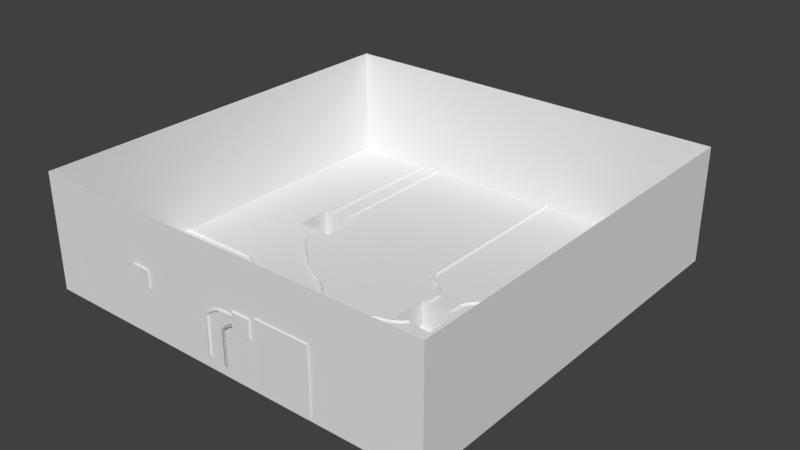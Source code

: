 # Source: Level1.blend  (saved by Blender 2.79.0; exported with 4.5.12 LTS)
import bpy
from mathutils import Matrix  # noqa: F401  (used for matrix-valued properties, if any)

bpy.ops.wm.read_factory_settings(use_empty=True)
scene = bpy.context.scene
scene.name = 'Scene'

# ---- collections
col_collection_1 = bpy.data.collections.new('Collection 1'); scene.collection.children.link(col_collection_1)

# ---- materials (node trees are filled in below, after node groups)
mat_material_002 = bpy.data.materials.new('Material.002')
mat_material_002.alpha_threshold = 0.0
mat_material_002.use_transparent_shadow = False
mat_material_002.roughness = 0.5
mat_material_003 = bpy.data.materials.new('Material.003')
mat_material_003.alpha_threshold = 0.0
mat_material_003.use_transparent_shadow = False
mat_material_003.roughness = 0.5
mat_material = bpy.data.materials.new('Material')
mat_material.alpha_threshold = 0.0
mat_material.use_transparent_shadow = False
mat_material.roughness = 0.5
mat_material_001 = bpy.data.materials.new('Material.001')
mat_material_001.alpha_threshold = 0.0
mat_material_001.use_transparent_shadow = False
mat_material_001.roughness = 0.5
mat_material_005 = bpy.data.materials.new('Material.005')
mat_material_005.alpha_threshold = 0.0
mat_material_005.use_transparent_shadow = False
mat_material_005.roughness = 0.5
mat_material_004 = bpy.data.materials.new('Material.004')
mat_material_004.alpha_threshold = 0.0
mat_material_004.use_transparent_shadow = False
mat_material_004.roughness = 0.5
mat_material_007 = bpy.data.materials.new('Material.007')
mat_material_007.alpha_threshold = 0.0
mat_material_007.use_transparent_shadow = False
mat_material_007.roughness = 0.5
mat_material_006 = bpy.data.materials.new('Material.006')
mat_material_006.alpha_threshold = 0.0
mat_material_006.use_transparent_shadow = False
mat_material_006.roughness = 0.5

# ---- material node trees

# ---- world
world_world = bpy.data.worlds.new('World'); scene.world = world_world
world_world.color = (0.05088, 0.05088, 0.05088)
world_world.use_sun_shadow = False
world_world.sun_shadow_jitter_overblur = 0.0
world_world.cycles.sampling_method = 'MANUAL'

# ---- meshes
me_cube_006 = bpy.data.meshes.new('Cube.006')
me_cube_006.from_pydata([(-1.345, 0.1641, -3.135), (1.343, 0.1641, -3.135), (-1.345, 0.1641, -0.003751), (1.343, 0.1641, -0.003751), (1.343, 4.292e-05, -3.135), (-1.345, 4.292e-05, -3.135), (-1.345, 4.292e-05, -0.003751), (1.343, 4.292e-05, -0.003751)], [], [(0, 2, 3, 1), (5, 4, 7, 6), (1, 3, 7, 4), (0, 1, 4, 5), (3, 2, 6, 7), (2, 0, 5, 6)])
me_cube_006.use_remesh_preserve_volume = False
me_cube_006.use_remesh_preserve_attributes = False
me_cube_006.use_mirror_vertex_groups = False
me_cube_006.update()
me_icosphere_001 = bpy.data.meshes.new('Icosphere.001')
me_icosphere_001.from_pydata([(-0.1151, -0.05191, -0.2493), (-0.1151, 0.05034, -0.2493), (-0.01365, -0.05191, -0.169), (-0.01365, 0.05034, -0.169), (-0.0132, -0.05191, -0.03959), (-0.0132, 0.05034, -0.03959), (-0.1141, -0.05191, 0.04141), (-0.1141, 0.05034, 0.04141), (-0.2403, -0.05191, 0.01306), (-0.2403, 0.05034, 0.01306), (-0.1712, -0.05191, -0.2009), (-0.08646, -0.05191, -0.1826), (-0.2411, 0.05034, -0.22), (-0.2411, -0.05191, -0.22), (-0.2968, 0.05034, -0.1033), (-0.2968, -0.05191, -0.1033), (-0.08453, -0.05191, -0.02654), (-0.1687, -0.05191, -0.006215), (-0.04791, -0.05191, -0.105), (-0.2371, -0.05191, -0.05938), (-0.2382, -0.05191, -0.146), (-0.08646, -0.117, -0.1826), (-0.04791, -0.117, -0.105), (-0.08453, -0.117, -0.02654), (-0.1687, -0.117, -0.006215), (-0.2371, -0.117, -0.05938), (-0.2382, -0.117, -0.146), (-0.1712, -0.117, -0.2009), (-0.1041, -0.16, -0.16), (-0.07662, -0.16, -0.1047), (-0.1027, -0.16, -0.04876), (-0.1627, -0.16, -0.03429), (-0.2114, -0.16, -0.07216), (-0.2122, -0.16, -0.1339), (-0.1644, -0.16, -0.1729), (-0.1205, -0.1689, -0.1388), (-0.1034, -0.1689, -0.1044), (-0.1197, -0.1689, -0.06952), (-0.1571, -0.1689, -0.06051), (-0.1874, -0.1689, -0.0841), (-0.1879, -0.1689, -0.1225), (-0.1581, -0.1689, -0.1469)], [], [(10, 11, 21, 27), (12, 13, 15, 14), (8, 15, 20, 19), (0, 2, 18, 11), (16, 17, 24, 23), (4, 6, 17, 16), (1, 0, 13, 12), (3, 2, 0, 1), (17, 19, 25, 24), (6, 8, 19, 17), (21, 22, 29, 28), (15, 13, 10, 20), (5, 4, 2, 3), (20, 10, 27, 26), (7, 6, 4, 5), (13, 0, 11, 10), (11, 18, 22, 21), (9, 8, 6, 7), (2, 4, 16, 18), (19, 20, 26, 25), (14, 15, 8, 9), (14, 9, 7, 5, 3, 1, 12), (18, 16, 23, 22), (34, 28, 35, 41), (25, 26, 33, 32), (24, 25, 32, 31), (23, 24, 31, 30), (27, 21, 28, 34), (26, 27, 34, 33), (22, 23, 30, 29), (39, 40, 41, 35, 36, 37, 38), (33, 34, 41, 40), (29, 30, 37, 36), (28, 29, 36, 35), (32, 33, 40, 39), (31, 32, 39, 38), (30, 31, 38, 37)])
me_icosphere_001.polygons.foreach_set('material_index', [0, 1, 1, 1, 0, 1, 1, 1, 0, 1, 0, 1, 1, 0, 1, 1, 0, 1, 1, 0, 1, 1, 0, 0, 0, 0, 0, 0, 0, 0, 0, 0, 0, 0, 0, 0, 0])
me_icosphere_001.materials.append(mat_material_002)
me_icosphere_001.materials.append(mat_material_003)
me_icosphere_001.use_remesh_preserve_volume = False
me_icosphere_001.use_remesh_preserve_attributes = False
me_icosphere_001.use_mirror_vertex_groups = False
me_icosphere_001.update()
me_icosphere = bpy.data.meshes.new('Icosphere')
me_icosphere.from_pydata([(-0.2124, -0.05191, -0.2381), (-0.2124, 0.05034, -0.2381), (-0.08305, -0.05191, -0.2381), (-0.08305, 0.05034, -0.2381), (-0.002399, -0.05191, -0.137), (-0.002399, 0.05034, -0.137), (-0.03118, -0.05191, -0.01087), (-0.03118, 0.05034, -0.01087), (-0.1477, -0.05191, 0.04526), (-0.1477, 0.05034, 0.04526), (-0.2263, -0.05191, -0.1654), (-0.1486, -0.05191, -0.2036), (-0.2931, 0.05034, -0.137), (-0.2931, -0.05191, -0.137), (-0.2643, 0.05034, -0.01087), (-0.2643, -0.05191, -0.01087), (-0.05021, -0.05191, -0.08247), (-0.1036, -0.05191, -0.01426), (-0.07024, -0.05191, -0.1667), (-0.1902, -0.05191, -0.01348), (-0.2449, -0.05191, -0.08072), (-0.1486, -0.117, -0.2036), (-0.07024, -0.117, -0.1667), (-0.05021, -0.117, -0.08247), (-0.1036, -0.117, -0.01426), (-0.1902, -0.117, -0.01348), (-0.2449, -0.117, -0.08072), (-0.2263, -0.117, -0.1654), (-0.1484, -0.16, -0.1749), (-0.09253, -0.16, -0.1486), (-0.07826, -0.16, -0.08861), (-0.1163, -0.16, -0.04002), (-0.178, -0.16, -0.03946), (-0.2169, -0.16, -0.08737), (-0.2037, -0.16, -0.1476), (-0.1481, -0.1689, -0.1481), (-0.1134, -0.1689, -0.1317), (-0.1045, -0.1689, -0.09434), (-0.1282, -0.1689, -0.06408), (-0.1666, -0.1689, -0.06373), (-0.1908, -0.1689, -0.09357), (-0.1826, -0.1689, -0.1311)], [], [(10, 11, 21, 27), (12, 13, 15, 14), (8, 15, 20, 19), (0, 2, 18, 11), (16, 17, 24, 23), (4, 6, 17, 16), (1, 0, 13, 12), (3, 2, 0, 1), (17, 19, 25, 24), (6, 8, 19, 17), (21, 22, 29, 28), (15, 13, 10, 20), (5, 4, 2, 3), (20, 10, 27, 26), (7, 6, 4, 5), (13, 0, 11, 10), (11, 18, 22, 21), (9, 8, 6, 7), (2, 4, 16, 18), (19, 20, 26, 25), (14, 15, 8, 9), (14, 9, 7, 5, 3, 1, 12), (18, 16, 23, 22), (34, 28, 35, 41), (25, 26, 33, 32), (24, 25, 32, 31), (23, 24, 31, 30), (27, 21, 28, 34), (26, 27, 34, 33), (22, 23, 30, 29), (39, 40, 41, 35, 36, 37, 38), (33, 34, 41, 40), (29, 30, 37, 36), (28, 29, 36, 35), (32, 33, 40, 39), (31, 32, 39, 38), (30, 31, 38, 37)])
me_icosphere.polygons.foreach_set('material_index', [0, 1, 1, 1, 0, 1, 1, 1, 0, 1, 0, 1, 1, 0, 1, 1, 0, 1, 1, 0, 1, 1, 0, 0, 0, 0, 0, 0, 0, 0, 0, 0, 0, 0, 0, 0, 0])
me_icosphere.materials.append(mat_material)
me_icosphere.materials.append(mat_material_001)
me_icosphere.use_remesh_preserve_volume = False
me_icosphere.use_remesh_preserve_attributes = False
me_icosphere.use_mirror_vertex_groups = False
me_icosphere.update()
me_cube_005 = bpy.data.meshes.new('Cube.005')
me_cube_005.from_pydata([(-0.1259, -0.4367, -0.5526), (-0.1259, -0.4367, 0.3208), (-0.1259, 0.4367, -0.5526), (-0.1259, 0.4367, 0.3208), (0.7475, -0.4367, -0.5526), (0.7475, -0.4367, 0.3208), (0.7475, 0.4367, -0.5526), (0.7475, 0.4367, 0.3208)], [], [(0, 1, 3, 2), (2, 3, 7, 6), (6, 7, 5, 4), (4, 5, 1, 0), (2, 6, 4, 0), (7, 3, 1, 5)])
me_cube_005.use_remesh_preserve_volume = False
me_cube_005.use_remesh_preserve_attributes = False
me_cube_005.use_mirror_vertex_groups = False
me_cube_005.update()
me_cylinder_009 = bpy.data.meshes.new('Cylinder.009')
me_cylinder_009.from_pydata([(-0.1, -0.03258, -9.579e-09), (-0.1, 3.024, -2.15e-08), (-0.06235, -0.03258, -0.07818), (-0.06235, 3.024, -0.07818), (0.02225, -0.03258, -0.09749), (0.02225, 3.024, -0.09749), (0.0901, -0.03258, -0.04339), (0.0901, 3.024, -0.04339), (0.0901, -0.03258, 0.04339), (0.0901, 3.024, 0.04339), (0.02225, -0.03258, 0.09749), (0.02225, 3.024, 0.09749), (-0.06235, -0.03258, 0.07818), (-0.06235, 3.024, 0.07818), (-0.06235, 3.334, -0.03913), (-0.1, 3.29, 0.02529), (0.02225, 3.345, -0.05504), (0.0901, 3.314, -0.01046), (0.0901, 3.265, 0.06103), (0.02225, 3.234, 0.1056), (-0.06235, 3.245, 0.0897), (-0.06235, 3.533, 0.209), (-0.1, 3.466, 0.2482), (0.02225, 3.55, 0.1993), (0.0901, 3.503, 0.2264), (0.0901, 3.428, 0.27), (0.02225, 3.381, 0.2972), (-0.06235, 3.398, 0.2875), (-0.06235, 3.624, 0.4651), (-0.1, 3.546, 0.4651), (0.02225, 3.644, 0.4651), (0.0901, 3.589, 0.4651), (0.0901, 3.503, 0.4651), (0.02225, 3.449, 0.4651), (-0.06235, 3.468, 0.4651), (-0.06235, 3.624, 2.11), (-0.1, 3.546, 2.11), (0.02225, 3.644, 2.11), (0.0901, 3.589, 2.11), (0.0901, 3.503, 2.11), (0.02225, 3.449, 2.11), (-0.06235, 3.468, 2.11), (-0.05736, 3.624, 2.356), (-0.092, 3.546, 2.37), (0.02047, 3.644, 2.322), (0.08289, 3.589, 2.296), (0.08289, 3.503, 2.296), (0.02047, 3.449, 2.322), (-0.05736, 3.468, 2.356), (0.08136, 3.624, 2.535), (0.06004, 3.546, 2.566), (0.1293, 3.644, 2.465), (0.1677, 3.589, 2.409), (0.1677, 3.503, 2.409), (0.1293, 3.449, 2.465), (0.08136, 3.468, 2.535), (0.3392, 3.624, 2.71), (0.3255, 3.546, 2.745), (0.3701, 3.644, 2.631), (0.3949, 3.589, 2.568), (0.3949, 3.503, 2.568), (0.3701, 3.449, 2.631), (0.3392, 3.468, 2.71), (0.6866, 3.624, 2.841), (0.6866, 3.546, 2.879), (0.6866, 3.644, 2.758), (0.6866, 3.589, 2.69), (0.6866, 3.503, 2.69), (0.6866, 3.449, 2.758), (0.6866, 3.468, 2.841), (1.63, 3.624, 2.841), (1.63, 3.546, 2.879), (1.63, 3.644, 2.758), (1.63, 3.589, 2.69), (1.63, 3.503, 2.69), (1.63, 3.449, 2.758), (1.63, 3.468, 2.841)], [], [(0, 1, 3, 2), (2, 3, 5, 4), (4, 5, 7, 6), (6, 7, 9, 8), (8, 9, 11, 10), (9, 7, 17, 18), (10, 11, 13, 12), (12, 13, 1, 0), (0, 2, 4, 6, 8, 10, 12), (18, 17, 24, 25), (1, 13, 20, 15), (5, 3, 14, 16), (11, 9, 18, 19), (3, 1, 15, 14), (7, 5, 16, 17), (13, 11, 19, 20), (21, 22, 29, 28), (16, 14, 21, 23), (15, 20, 27, 22), (19, 18, 25, 26), (17, 16, 23, 24), (14, 15, 22, 21), (20, 19, 26, 27), (29, 34, 41, 36), (27, 26, 33, 34), (25, 24, 31, 32), (23, 21, 28, 30), (22, 27, 34, 29), (26, 25, 32, 33), (24, 23, 30, 31), (41, 40, 47, 48), (33, 32, 39, 40), (31, 30, 37, 38), (28, 29, 36, 35), (34, 33, 40, 41), (32, 31, 38, 39), (30, 28, 35, 37), (45, 44, 51, 52), (39, 38, 45, 46), (37, 35, 42, 44), (36, 41, 48, 43), (40, 39, 46, 47), (38, 37, 44, 45), (35, 36, 43, 42), (50, 55, 62, 57), (42, 43, 50, 49), (48, 47, 54, 55), (46, 45, 52, 53), (44, 42, 49, 51), (43, 48, 55, 50), (47, 46, 53, 54), (62, 61, 68, 69), (54, 53, 60, 61), (52, 51, 58, 59), (49, 50, 57, 56), (55, 54, 61, 62), (53, 52, 59, 60), (51, 49, 56, 58), (68, 67, 74, 75), (60, 59, 66, 67), (58, 56, 63, 65), (57, 62, 69, 64), (61, 60, 67, 68), (59, 58, 65, 66), (56, 57, 64, 63), (70, 71, 76, 75, 74, 73, 72), (66, 65, 72, 73), (63, 64, 71, 70), (69, 68, 75, 76), (67, 66, 73, 74), (65, 63, 70, 72), (64, 69, 76, 71)])
me_cylinder_009.use_remesh_preserve_volume = False
me_cylinder_009.use_remesh_preserve_attributes = False
me_cylinder_009.use_mirror_vertex_groups = False
me_cylinder_009.update()
me_cube_004 = bpy.data.meshes.new('Cube.004')
me_cube_004.from_pydata([(-10.0, -10.0, -0.1391), (-10.0, -10.0, 5.523), (-10.0, 10.0, -0.1391), (-10.0, 10.0, 5.523), (10.0, -10.0, -0.1391), (10.0, -10.0, 5.523), (10.0, 10.0, -0.1391), (10.0, 10.0, 5.523), (-0.6449, 10.0, -0.1391), (-3.333, 10.0, -0.1391), (-4.833, 10.0, 5.523), (-2.145, 10.0, 5.523), (-3.333, -10.0, -0.1391), (-0.6449, -10.0, -0.1391), (-0.6449, -10.0, 5.523), (-3.333, -10.0, 5.523), (-10.0, -10.0, 0.06139), (-10.0, 10.0, 0.06139), (10.0, 10.0, 0.06139), (10.0, -10.0, 0.06139), (-0.6449, -10.0, 0.06139), (-3.333, -10.0, 0.06139), (-4.833, 10.0, 0.06139), (-2.145, 10.0, 0.06139), (-10.0, -10.0, 3.193), (-0.6449, -10.0, 3.193), (-3.333, -10.0, 3.193), (-4.833, 10.0, 3.193), (-2.145, 10.0, 3.193), (-10.0, 10.0, 3.193), (10.0, 10.0, 3.193), (10.0, -10.0, 3.193)], [], [(24, 29, 3, 1), (28, 30, 7, 11), (30, 31, 5, 7), (26, 24, 1, 15), (31, 25, 14, 5), (25, 26, 15, 14), (29, 27, 10, 3), (27, 28, 11, 10), (9, 8, 23, 22), (2, 9, 22, 17), (13, 12, 21, 20), (4, 13, 20, 19), (12, 0, 16, 21), (6, 4, 19, 18), (8, 6, 18, 23), (0, 2, 17, 16), (17, 22, 27, 29), (20, 21, 26, 25), (19, 20, 25, 31), (21, 16, 24, 26), (18, 19, 31, 30), (23, 18, 30, 28), (16, 17, 29, 24)])
me_cube_004.use_remesh_preserve_volume = False
me_cube_004.use_remesh_preserve_attributes = False
me_cube_004.use_mirror_vertex_groups = False
me_cube_004.update()
me_cylinder_008 = bpy.data.meshes.new('Cylinder.008')
me_cylinder_008.from_pydata([(-0.1, -0.0301, -9.579e-09), (-0.1, 3.024, -2.15e-08), (-0.06235, -0.0301, -0.07818), (-0.06235, 3.024, -0.07818), (0.02225, -0.0301, -0.09749), (0.02225, 3.024, -0.09749), (0.0901, -0.0301, -0.04339), (0.0901, 3.024, -0.04339), (0.0901, -0.0301, 0.04339), (0.0901, 3.024, 0.04339), (0.02225, -0.0301, 0.09749), (0.02225, 3.024, 0.09749), (-0.06235, -0.0301, 0.07818), (-0.06235, 3.024, 0.07818), (-0.06235, 3.334, -0.03913), (-0.1, 3.29, 0.02529), (0.02225, 3.345, -0.05504), (0.0901, 3.314, -0.01046), (0.0901, 3.265, 0.06103), (0.02225, 3.234, 0.1056), (-0.06235, 3.245, 0.0897), (-0.06235, 3.533, 0.209), (-0.1, 3.466, 0.2482), (0.02225, 3.55, 0.1993), (0.0901, 3.503, 0.2264), (0.0901, 3.428, 0.27), (0.02225, 3.381, 0.2972), (-0.06235, 3.398, 0.2875), (-0.06235, 3.624, 0.4651), (-0.1, 3.546, 0.4651), (0.02225, 3.644, 0.4651), (0.0901, 3.589, 0.4651), (0.0901, 3.503, 0.4651), (0.02225, 3.449, 0.4651), (-0.06235, 3.468, 0.4651), (-0.06235, 3.624, 1.767), (-0.1, 3.546, 1.767), (0.02225, 3.644, 1.767), (0.0901, 3.589, 1.767), (0.0901, 3.503, 1.767), (0.02225, 3.449, 1.767), (-0.06235, 3.468, 1.767), (-0.05736, 3.624, 2.013), (-0.092, 3.546, 2.028), (0.02047, 3.644, 1.98), (0.08289, 3.589, 1.953), (0.08289, 3.503, 1.953), (0.02047, 3.449, 1.98), (-0.05736, 3.468, 2.013), (0.08136, 3.624, 2.193), (0.06004, 3.546, 2.224), (0.1293, 3.644, 2.123), (0.1677, 3.589, 2.067), (0.1677, 3.503, 2.067), (0.1293, 3.449, 2.123), (0.08136, 3.468, 2.193), (0.3392, 3.624, 2.368), (0.3255, 3.546, 2.403), (0.3701, 3.644, 2.289), (0.3949, 3.589, 2.226), (0.3949, 3.503, 2.226), (0.3701, 3.449, 2.289), (0.3392, 3.468, 2.368), (0.6866, 3.624, 2.499), (0.6866, 3.546, 2.536), (0.6866, 3.644, 2.415), (0.6866, 3.589, 2.348), (0.6866, 3.503, 2.348), (0.6866, 3.449, 2.415), (0.6866, 3.468, 2.499)], [], [(0, 1, 3, 2), (2, 3, 5, 4), (4, 5, 7, 6), (6, 7, 9, 8), (8, 9, 11, 10), (9, 7, 17, 18), (10, 11, 13, 12), (12, 13, 1, 0), (0, 2, 4, 6, 8, 10, 12), (18, 17, 24, 25), (1, 13, 20, 15), (5, 3, 14, 16), (11, 9, 18, 19), (3, 1, 15, 14), (7, 5, 16, 17), (13, 11, 19, 20), (21, 22, 29, 28), (16, 14, 21, 23), (15, 20, 27, 22), (19, 18, 25, 26), (17, 16, 23, 24), (14, 15, 22, 21), (20, 19, 26, 27), (29, 34, 41, 36), (27, 26, 33, 34), (25, 24, 31, 32), (23, 21, 28, 30), (22, 27, 34, 29), (26, 25, 32, 33), (24, 23, 30, 31), (41, 40, 47, 48), (33, 32, 39, 40), (31, 30, 37, 38), (28, 29, 36, 35), (34, 33, 40, 41), (32, 31, 38, 39), (30, 28, 35, 37), (45, 44, 51, 52), (39, 38, 45, 46), (37, 35, 42, 44), (36, 41, 48, 43), (40, 39, 46, 47), (38, 37, 44, 45), (35, 36, 43, 42), (50, 55, 62, 57), (42, 43, 50, 49), (48, 47, 54, 55), (46, 45, 52, 53), (44, 42, 49, 51), (43, 48, 55, 50), (47, 46, 53, 54), (62, 61, 68, 69), (54, 53, 60, 61), (52, 51, 58, 59), (49, 50, 57, 56), (55, 54, 61, 62), (53, 52, 59, 60), (51, 49, 56, 58), (63, 64, 69, 68, 67, 66, 65), (60, 59, 66, 67), (58, 56, 63, 65), (57, 62, 69, 64), (61, 60, 67, 68), (59, 58, 65, 66), (56, 57, 64, 63)])
me_cylinder_008.use_remesh_preserve_volume = False
me_cylinder_008.use_remesh_preserve_attributes = False
me_cylinder_008.use_mirror_vertex_groups = False
me_cylinder_008.update()
me_cylinder_006 = bpy.data.meshes.new('Cylinder.006')
me_cylinder_006.from_pydata([(-0.1, -3.656, -9.579e-09), (-0.1, 3.656, -2.15e-08), (-0.06235, -3.656, -0.07818), (-0.06235, 3.656, -0.07818), (0.02225, -3.656, -0.09749), (0.02225, 3.656, -0.09749), (0.0901, -3.656, -0.04339), (0.0901, 3.656, -0.04339), (0.0901, -3.656, 0.04339), (0.0901, 3.656, 0.04339), (0.02225, -3.656, 0.09749), (0.02225, 3.656, 0.09749), (-0.06235, -3.656, 0.07818), (-0.06235, 3.656, 0.07818)], [], [(0, 1, 3, 2), (2, 3, 5, 4), (4, 5, 7, 6), (6, 7, 9, 8), (8, 9, 11, 10), (3, 1, 13, 11, 9, 7, 5), (10, 11, 13, 12), (12, 13, 1, 0), (0, 2, 4, 6, 8, 10, 12)])
me_cylinder_006.use_remesh_preserve_volume = False
me_cylinder_006.use_remesh_preserve_attributes = False
me_cylinder_006.use_mirror_vertex_groups = False
me_cylinder_006.update()
me_cylinder_005 = bpy.data.meshes.new('Cylinder.005')
me_cylinder_005.from_pydata([(-1.717, -1.194, -1.037e-07), (-1.372, -0.5475, -1.156e-07), (-1.665, -1.193, -0.07818), (-1.326, -0.5588, -0.07818), (-1.549, -1.191, -0.09749), (-1.222, -0.584, -0.09749), (-1.455, -1.19, -0.04339), (-1.137, -0.6042, -0.04339), (-1.455, -1.19, 0.04339), (-1.137, -0.6042, 0.04339), (-1.549, -1.191, 0.09749), (-1.222, -0.584, 0.09749), (-1.665, -1.193, 0.07818), (-1.326, -0.5588, 0.07818), (-0.7207, -0.1445, -0.07818), (-0.7465, -0.1179, -1.096e-07), (-0.6606, -0.2041, -0.09749), (-0.6113, -0.2519, -0.04339), (-0.6113, -0.2519, 0.04339), (-0.6606, -0.2041, 0.09749), (-0.7207, -0.1445, 0.07818), (0.16, 0.247, -0.07818), (0.1711, 0.2871, 1.405e-07), (0.1384, 0.1576, -0.09749), (0.1237, 0.08672, -0.04339), (0.1237, 0.08672, 0.04339), (0.1384, 0.1576, 0.09749), (0.16, 0.247, 0.07818), (0.7464, 0.3983, -0.07818), (0.7242, 0.4253, 1.73e-08), (0.7983, 0.3378, -0.09749), (0.8412, 0.2895, -0.04339), (0.8412, 0.2895, 0.04339), (0.7983, 0.3378, 0.09749), (0.7464, 0.3983, 0.07818), (1.136, 0.6273, -0.07818), (1.098, 0.6417, 1.597e-08), (1.225, 0.5963, -0.09749), (1.289, 0.5689, -0.04339), (1.289, 0.5689, 0.04339), (1.225, 0.5963, 0.09749), (1.136, 0.6273, 0.07818), (1.297, 0.8189, -0.07818), (1.25, 0.8191, 1.439e-08), (1.402, 0.8185, -0.09749), (1.486, 0.8181, -0.04339), (1.486, 0.8181, 0.04339), (1.402, 0.8185, 0.09749), (1.297, 0.8189, 0.07818)], [], [(0, 1, 3, 2), (2, 3, 5, 4), (4, 5, 7, 6), (6, 7, 9, 8), (8, 9, 11, 10), (13, 11, 19, 20), (10, 11, 13, 12), (12, 13, 1, 0), (0, 2, 4, 6, 8, 10, 12), (20, 19, 26, 27), (9, 7, 17, 18), (1, 13, 20, 15), (5, 3, 14, 16), (11, 9, 18, 19), (3, 1, 15, 14), (7, 5, 16, 17), (26, 25, 32, 33), (18, 17, 24, 25), (16, 14, 21, 23), (15, 20, 27, 22), (19, 18, 25, 26), (17, 16, 23, 24), (14, 15, 22, 21), (30, 28, 35, 37), (24, 23, 30, 31), (21, 22, 29, 28), (27, 26, 33, 34), (25, 24, 31, 32), (23, 21, 28, 30), (22, 27, 34, 29), (41, 40, 47, 48), (29, 34, 41, 36), (33, 32, 39, 40), (31, 30, 37, 38), (28, 29, 36, 35), (34, 33, 40, 41), (32, 31, 38, 39), (42, 43, 48, 47, 46, 45, 44), (39, 38, 45, 46), (37, 35, 42, 44), (36, 41, 48, 43), (40, 39, 46, 47), (38, 37, 44, 45), (35, 36, 43, 42)])
me_cylinder_005.use_remesh_preserve_volume = False
me_cylinder_005.use_remesh_preserve_attributes = False
me_cylinder_005.use_mirror_vertex_groups = False
me_cylinder_005.update()
me_cylinder_003 = bpy.data.meshes.new('Cylinder.003')
me_cylinder_003.from_pydata([(2.379, -2.527, -4.558e-07), (2.304, -1.856, -4.435e-07), (2.34, -2.526, 0.07818), (2.262, -1.866, 0.07818), (2.252, -2.525, 0.09749), (2.168, -1.888, 0.09749), (2.18, -2.523, 0.04339), (2.093, -1.906, 0.04339), (2.18, -2.523, -0.04339), (2.093, -1.906, -0.04339), (2.252, -2.525, -0.09749), (2.168, -1.888, -0.09749), (2.34, -2.526, -0.07818), (2.262, -1.866, -0.07818), (1.904, -1.39, 0.07818), (1.933, -1.363, -4.277e-07), (1.839, -1.451, 0.09749), (1.788, -1.5, 0.04339), (1.788, -1.5, -0.04339), (1.839, -1.451, -0.09749), (1.904, -1.39, -0.07818), (1.395, -0.9102, 0.07818), (1.4, -0.8659, -6.43e-07), (1.384, -1.009, 0.09749), (1.373, -1.086, 0.04339), (1.373, -1.086, -0.04339), (1.384, -1.009, -0.09749), (1.395, -0.9102, -0.07818), (1.074, -0.6605, 0.07818), (1.095, -0.6234, -4.935e-07), (1.023, -0.7413, 0.09749), (0.9812, -0.8019, 0.04339), (0.9812, -0.8019, -0.04339), (1.023, -0.7413, -0.09749), (1.074, -0.6605, -0.07818), (0.7685, -0.4536, 0.07818), (0.7839, -0.4214, -4.747e-07), (0.7241, -0.5217, 0.09749), (0.6939, -0.5748, 0.04339), (0.6939, -0.5748, -0.04339), (0.7241, -0.5217, -0.09749), (0.7685, -0.4536, -0.07818), (0.4661, -0.3378, 0.07818), (0.4945, -0.3135, -4.661e-07), (0.4018, -0.3927, 0.09749), (0.3508, -0.4361, 0.04339), (0.3508, -0.4361, -0.04339), (0.4018, -0.3927, -0.09749), (0.4661, -0.3378, -0.07818), (-0.6828, 0.3514, 0.07818), (-0.651, 0.3715, 2.492e-07), (-0.7544, 0.3063, 0.09749), (-0.8117, 0.2702, 0.04339), (-0.8117, 0.2702, -0.04339), (-0.7544, 0.3063, -0.09749), (-0.6828, 0.3514, -0.07818), (-1.359, 0.9437, 0.07818), (-1.327, 0.9626, 8.452e-07), (-1.432, 0.9013, 0.09749), (-1.49, 0.8672, 0.04339), (-1.49, 0.8672, -0.04339), (-1.432, 0.9013, -0.09749), (-1.359, 0.9437, -0.07818), (-2.206, 1.698, 0.07818), (-2.168, 1.7, 8.452e-07), (-2.291, 1.695, 0.09749), (-2.358, 1.693, 0.04339), (-2.358, 1.693, -0.04339), (-2.291, 1.695, -0.09749), (-2.206, 1.698, -0.07818), (-2.604, 2.395, 0.07818), (-2.566, 2.396, 8.452e-07), (-2.688, 2.392, 0.09749), (-2.756, 2.389, 0.04339), (-2.756, 2.389, -0.04339), (-2.688, 2.392, -0.09749), (-2.604, 2.395, -0.07818), (-2.757, 3.108, 0.07818), (-2.719, 3.109, 8.452e-07), (-2.841, 3.105, 0.09749), (-2.909, 3.102, 0.04339), (-2.909, 3.102, -0.04339), (-2.841, 3.105, -0.09749), (-2.757, 3.108, -0.07818)], [], [(0, 1, 3, 2), (2, 3, 5, 4), (4, 5, 7, 6), (6, 7, 9, 8), (8, 9, 11, 10), (13, 11, 19, 20), (10, 11, 13, 12), (12, 13, 1, 0), (0, 2, 4, 6, 8, 10, 12), (20, 19, 26, 27), (9, 7, 17, 18), (1, 13, 20, 15), (5, 3, 14, 16), (11, 9, 18, 19), (3, 1, 15, 14), (7, 5, 16, 17), (26, 25, 32, 33), (18, 17, 24, 25), (16, 14, 21, 23), (15, 20, 27, 22), (19, 18, 25, 26), (17, 16, 23, 24), (14, 15, 22, 21), (30, 28, 35, 37), (24, 23, 30, 31), (21, 22, 29, 28), (27, 26, 33, 34), (25, 24, 31, 32), (23, 21, 28, 30), (22, 27, 34, 29), (41, 40, 47, 48), (29, 34, 41, 36), (33, 32, 39, 40), (31, 30, 37, 38), (28, 29, 36, 35), (34, 33, 40, 41), (32, 31, 38, 39), (43, 48, 55, 50), (39, 38, 45, 46), (37, 35, 42, 44), (36, 41, 48, 43), (40, 39, 46, 47), (38, 37, 44, 45), (35, 36, 43, 42), (53, 52, 59, 60), (47, 46, 53, 54), (45, 44, 51, 52), (42, 43, 50, 49), (48, 47, 54, 55), (46, 45, 52, 53), (44, 42, 49, 51), (56, 57, 64, 63), (51, 49, 56, 58), (50, 55, 62, 57), (54, 53, 60, 61), (52, 51, 58, 59), (49, 50, 57, 56), (55, 54, 61, 62), (64, 69, 76, 71), (62, 61, 68, 69), (60, 59, 66, 67), (58, 56, 63, 65), (57, 62, 69, 64), (61, 60, 67, 68), (59, 58, 65, 66), (76, 75, 82, 83), (68, 67, 74, 75), (66, 65, 72, 73), (63, 64, 71, 70), (69, 68, 75, 76), (67, 66, 73, 74), (65, 63, 70, 72), (77, 78, 83, 82, 81, 80, 79), (74, 73, 80, 81), (72, 70, 77, 79), (71, 76, 83, 78), (75, 74, 81, 82), (73, 72, 79, 80), (70, 71, 78, 77)])
me_cylinder_003.use_remesh_preserve_volume = False
me_cylinder_003.use_remesh_preserve_attributes = False
me_cylinder_003.use_mirror_vertex_groups = False
me_cylinder_003.update()
me_cylinder_002 = bpy.data.meshes.new('Cylinder.002')
me_cylinder_002.from_pydata([(0.6854, -1.13, 4.834e-08), (0.6802, -0.5088, 6.071e-08), (0.6478, -1.13, 0.07818), (0.6445, -0.5207, 0.07818), (0.5632, -1.13, 0.09749), (0.5643, -0.5476, 0.09749), (0.4953, -1.13, 0.04339), (0.5, -0.5691, 0.04339), (0.4953, -1.13, -0.04339), (0.5, -0.5691, -0.04339), (0.5632, -1.13, -0.09749), (0.5643, -0.5476, -0.09749), (0.6478, -1.13, -0.07818), (0.6445, -0.5207, -0.07818), (0.4046, -0.1329, 0.07818), (0.4314, -0.1065, 7.65e-08), (0.3444, -0.1924, 0.09749), (0.2962, -0.2401, 0.04339), (0.2962, -0.2401, -0.04339), (0.3444, -0.1924, -0.09749), (0.4046, -0.1329, -0.07818), (0.02438, 0.2301, 0.07818), (0.03286, 0.2692, -1.388e-07), (0.004356, 0.143, 0.09749), (-0.01263, 0.07389, 0.04339), (-0.01263, 0.07389, -0.04339), (0.004356, 0.143, -0.09749), (0.02438, 0.2301, -0.07818), (-0.2932, 0.3697, 0.07818), (-0.2679, 0.3965, 1.068e-08), (-0.3504, 0.3097, 0.09749), (-0.3966, 0.2619, 0.04339), (-0.3966, 0.2619, -0.04339), (-0.3504, 0.3097, -0.09749), (-0.2932, 0.3697, -0.07818), (-0.5009, 0.5936, 0.07818), (-0.4676, 0.6079, 2.946e-08), (-0.5774, 0.5627, 0.09749), (-0.6357, 0.5357, 0.04339), (-0.6357, 0.5357, -0.04339), (-0.5774, 0.5627, -0.09749), (-0.5009, 0.5936, -0.07818), (-0.5861, 0.7849, 0.07818), (-0.5484, 0.7849, 3.811e-08), (-0.6706, 0.7849, 0.09749), (-0.7384, 0.7849, 0.04339), (-0.7384, 0.7849, -0.04339), (-0.6706, 0.7849, -0.09749), (-0.5861, 0.7849, -0.07818)], [], [(0, 1, 3, 2), (2, 3, 5, 4), (4, 5, 7, 6), (6, 7, 9, 8), (8, 9, 11, 10), (13, 11, 19, 20), (10, 11, 13, 12), (12, 13, 1, 0), (0, 2, 4, 6, 8, 10, 12), (20, 19, 26, 27), (9, 7, 17, 18), (1, 13, 20, 15), (5, 3, 14, 16), (11, 9, 18, 19), (3, 1, 15, 14), (7, 5, 16, 17), (26, 25, 32, 33), (18, 17, 24, 25), (16, 14, 21, 23), (15, 20, 27, 22), (19, 18, 25, 26), (17, 16, 23, 24), (14, 15, 22, 21), (30, 28, 35, 37), (24, 23, 30, 31), (21, 22, 29, 28), (27, 26, 33, 34), (25, 24, 31, 32), (23, 21, 28, 30), (22, 27, 34, 29), (41, 40, 47, 48), (29, 34, 41, 36), (33, 32, 39, 40), (31, 30, 37, 38), (28, 29, 36, 35), (34, 33, 40, 41), (32, 31, 38, 39), (42, 43, 48, 47, 46, 45, 44), (39, 38, 45, 46), (37, 35, 42, 44), (36, 41, 48, 43), (40, 39, 46, 47), (38, 37, 44, 45), (35, 36, 43, 42)])
me_cylinder_002.use_remesh_preserve_volume = False
me_cylinder_002.use_remesh_preserve_attributes = False
me_cylinder_002.use_mirror_vertex_groups = False
me_cylinder_002.update()
me_cylinder_001 = bpy.data.meshes.new('Cylinder.001')
me_cylinder_001.from_pydata([(-0.6854, -1.13, -1.037e-07), (-0.6802, -0.5088, -1.156e-07), (-0.6478, -1.13, -0.07818), (-0.6445, -0.5207, -0.07818), (-0.5632, -1.13, -0.09749), (-0.5643, -0.5476, -0.09749), (-0.4953, -1.13, -0.04339), (-0.5, -0.5691, -0.04339), (-0.4953, -1.13, 0.04339), (-0.5, -0.5691, 0.04339), (-0.5632, -1.13, 0.09749), (-0.5643, -0.5476, 0.09749), (-0.6478, -1.13, 0.07818), (-0.6445, -0.5207, 0.07818), (-0.4046, -0.1329, -0.07818), (-0.4314, -0.1065, -1.096e-07), (-0.3444, -0.1924, -0.09749), (-0.2962, -0.2401, -0.04339), (-0.2962, -0.2401, 0.04339), (-0.3444, -0.1924, 0.09749), (-0.4046, -0.1329, 0.07818), (-0.02438, 0.2301, -0.07818), (-0.03286, 0.2692, 1.405e-07), (-0.004354, 0.143, -0.09749), (0.01263, 0.07389, -0.04339), (0.01263, 0.07389, 0.04339), (-0.004354, 0.143, 0.09749), (-0.02438, 0.2301, 0.07818), (0.2932, 0.3697, -0.07818), (0.2679, 0.3965, 1.73e-08), (0.3504, 0.3097, -0.09749), (0.3966, 0.2619, -0.04339), (0.3966, 0.2619, 0.04339), (0.3504, 0.3097, 0.09749), (0.2932, 0.3697, 0.07818), (0.5009, 0.5936, -0.07818), (0.4676, 0.6079, 1.597e-08), (0.5774, 0.5627, -0.09749), (0.6357, 0.5357, -0.04339), (0.6357, 0.5357, 0.04339), (0.5774, 0.5627, 0.09749), (0.5009, 0.5936, 0.07818), (0.5861, 0.7849, -0.07818), (0.5484, 0.7849, 1.439e-08), (0.6706, 0.7849, -0.09749), (0.7384, 0.7849, -0.04339), (0.7384, 0.7849, 0.04339), (0.6706, 0.7849, 0.09749), (0.5861, 0.7849, 0.07818)], [], [(0, 1, 3, 2), (2, 3, 5, 4), (4, 5, 7, 6), (6, 7, 9, 8), (8, 9, 11, 10), (13, 11, 19, 20), (10, 11, 13, 12), (12, 13, 1, 0), (0, 2, 4, 6, 8, 10, 12), (20, 19, 26, 27), (9, 7, 17, 18), (1, 13, 20, 15), (5, 3, 14, 16), (11, 9, 18, 19), (3, 1, 15, 14), (7, 5, 16, 17), (26, 25, 32, 33), (18, 17, 24, 25), (16, 14, 21, 23), (15, 20, 27, 22), (19, 18, 25, 26), (17, 16, 23, 24), (14, 15, 22, 21), (30, 28, 35, 37), (24, 23, 30, 31), (21, 22, 29, 28), (27, 26, 33, 34), (25, 24, 31, 32), (23, 21, 28, 30), (22, 27, 34, 29), (41, 40, 47, 48), (29, 34, 41, 36), (33, 32, 39, 40), (31, 30, 37, 38), (28, 29, 36, 35), (34, 33, 40, 41), (32, 31, 38, 39), (42, 43, 48, 47, 46, 45, 44), (39, 38, 45, 46), (37, 35, 42, 44), (36, 41, 48, 43), (40, 39, 46, 47), (38, 37, 44, 45), (35, 36, 43, 42)])
me_cylinder_001.use_remesh_preserve_volume = False
me_cylinder_001.use_remesh_preserve_attributes = False
me_cylinder_001.use_mirror_vertex_groups = False
me_cylinder_001.update()
me_cylinder = bpy.data.meshes.new('Cylinder')
me_cylinder.from_pydata([(-0.1, -3.656, -9.579e-09), (-0.1, 3.656, -2.15e-08), (-0.06235, -3.656, -0.07818), (-0.06235, 3.656, -0.07818), (0.02225, -3.656, -0.09749), (0.02225, 3.656, -0.09749), (0.0901, -3.656, -0.04339), (0.0901, 3.656, -0.04339), (0.0901, -3.656, 0.04339), (0.0901, 3.656, 0.04339), (0.02225, -3.656, 0.09749), (0.02225, 3.656, 0.09749), (-0.06235, -3.656, 0.07818), (-0.06235, 3.656, 0.07818)], [], [(0, 1, 3, 2), (2, 3, 5, 4), (4, 5, 7, 6), (6, 7, 9, 8), (8, 9, 11, 10), (3, 1, 13, 11, 9, 7, 5), (10, 11, 13, 12), (12, 13, 1, 0), (0, 2, 4, 6, 8, 10, 12)])
me_cylinder.use_remesh_preserve_volume = False
me_cylinder.use_remesh_preserve_attributes = False
me_cylinder.use_mirror_vertex_groups = False
me_cylinder.update()
me_plane = bpy.data.meshes.new('Plane')
me_plane.from_pydata([(-10.0, -10.0, 0.0), (10.0, -10.0, 0.0), (-10.0, 10.0, 0.0), (10.0, 10.0, 0.0), (-10.0, 8.182, 0.0), (-10.0, 6.364, 0.0), (-10.0, 4.545, 0.0), (-10.0, 2.727, 0.0), (-10.0, 0.9091, 0.0), (-10.0, -0.9091, 0.0), (-10.0, -2.727, 0.0), (-10.0, -4.545, 0.0), (-10.0, -6.364, 0.0), (-10.0, -8.182, 0.0), (-8.182, -10.0, 0.0), (-6.364, -10.0, 0.0), (-4.545, -10.0, 0.0), (-2.727, -10.0, 0.0), (-0.9091, -10.0, 0.0), (0.9091, -10.0, 0.0), (2.727, -10.0, 0.0), (4.545, -10.0, 0.0), (6.364, -10.0, 0.0), (8.182, -10.0, 0.0), (10.0, -8.182, 0.0), (10.0, -6.364, 0.0), (10.0, -4.545, 0.0), (10.0, -2.727, 0.0), (10.0, -0.9091, 0.0), (10.0, 0.9091, 0.0), (10.0, 2.727, 0.0), (10.0, 4.545, 0.0), (10.0, 6.364, 0.0), (10.0, 8.182, 0.0), (8.182, 10.0, 0.0), (6.364, 10.0, 0.0), (4.545, 10.0, 0.0), (2.727, 10.0, 0.0), (0.9091, 10.0, 0.0), (-0.9091, 10.0, 0.0), (-2.727, 10.0, 0.0), (-4.545, 10.0, 0.0), (-6.364, 10.0, 0.0), (-8.182, 10.0, 0.0), (-8.182, -8.182, 0.0), (-8.182, -6.364, 0.0), (-8.182, -4.545, 0.0), (-8.182, -2.727, 0.0), (-8.182, -0.9091, 0.0), (-8.182, 0.9091, 0.0), (-8.182, 2.727, 0.0), (-8.182, 4.545, 0.0), (-8.182, 6.364, 0.0), (-8.182, 8.182, 0.0), (-6.364, -8.182, 0.0), (-6.364, -6.364, 0.0), (-6.364, -4.545, 0.0), (-6.364, -2.727, 0.0), (-6.364, -0.9091, 0.0), (-6.364, 0.9091, 0.0), (-6.364, 2.727, 0.0), (-6.364, 4.545, 0.0), (-6.364, 6.364, 0.0), (-6.364, 8.182, 0.0), (-4.545, -8.182, 0.0), (-4.545, -6.364, 0.0), (-4.545, -4.545, 0.0), (-4.545, -2.727, 0.0), (-4.545, -0.9091, 0.0), (-4.545, 0.9091, 0.0), (-4.545, 2.727, 0.0), (-4.545, 4.545, 0.0), (-4.545, 6.364, 0.0), (-4.545, 8.182, 0.0), (-2.727, -8.182, 0.0), (-2.727, -6.364, 0.0), (-2.727, -4.545, 0.0), (-2.727, -2.727, 0.0), (-2.727, -0.9091, 0.0), (-2.727, 0.9091, 0.0), (-2.727, 2.727, 0.0), (-2.727, 4.545, 0.0), (-2.727, 6.364, 0.0), (-2.727, 8.182, 0.0), (-0.9091, -8.182, 0.0), (-0.9091, -6.364, 0.0), (-0.9091, -4.545, 0.0), (-0.9091, -2.727, 0.0), (-0.9091, -0.9091, 0.0), (-0.9091, 0.9091, 0.0), (-0.9091, 2.727, 0.0), (-0.9091, 4.545, 0.0), (-0.9091, 6.364, 0.0), (-0.9091, 8.182, 0.0), (0.9091, -8.182, 0.0), (0.9091, -6.364, 0.0), (0.9091, -4.545, 0.0), (0.9091, -2.727, 0.0), (0.9091, -0.9091, 0.0), (0.9091, 0.9091, 0.0), (0.9091, 2.727, 0.0), (0.9091, 4.545, 0.0), (0.9091, 6.364, 0.0), (0.9091, 8.182, 0.0), (2.727, -8.182, 0.0), (2.727, -6.364, 0.0), (2.727, -4.545, 0.0), (2.727, -2.727, 0.0), (2.727, -0.9091, 0.0), (2.727, 0.9091, 0.0), (2.727, 2.727, 0.0), (2.727, 4.545, 0.0), (2.727, 6.364, 0.0), (2.727, 8.182, 0.0), (4.545, -8.182, 0.0), (4.545, -6.364, 0.0), (4.545, -4.545, 0.0), (4.545, -2.727, 0.0), (4.545, -0.9091, 0.0), (4.545, 0.9091, 0.0), (4.545, 2.727, 0.0), (4.545, 4.545, 0.0), (4.545, 6.364, 0.0), (4.545, 8.182, 0.0), (6.364, -8.182, 0.0), (6.364, -6.364, 0.0), (6.364, -4.545, 0.0), (6.364, -2.727, 0.0), (6.364, -0.9091, 0.0), (6.364, 0.9091, 0.0), (6.364, 2.727, 0.0), (6.364, 4.545, 0.0), (6.364, 6.364, 0.0), (6.364, 8.182, 0.0), (8.182, -8.182, 0.0), (8.182, -6.364, 0.0), (8.182, -4.545, 0.0), (8.182, -2.727, 0.0), (8.182, -0.9091, 0.0), (8.182, 0.9091, 0.0), (8.182, 2.727, 0.0), (8.182, 4.545, 0.0), (8.182, 6.364, 0.0), (8.182, 8.182, 0.0), (-6.364, 0.9091, -1.0), (-6.364, 2.727, -1.0), (-4.545, 0.9091, -1.0), (-4.545, 2.727, -1.0), (-0.9091, -6.364, -1.0), (-0.9091, -4.545, -1.0), (0.9091, -6.364, -1.0), (0.9091, -4.545, -1.0), (0.9091, 0.9091, 0.0), (0.9091, 2.727, 0.0), (2.727, -2.727, -1.0), (2.727, -0.9091, -1.0), (2.727, 0.9091, 0.0), (2.727, 2.727, 0.0), (4.545, -2.727, -1.0), (4.545, -0.9091, -1.0), (4.545, 0.9091, 0.0), (4.545, 2.727, 0.0), (6.364, 0.9091, 0.0), (6.364, 2.727, 0.0), (-8.182, -6.364, -1.0), (-8.182, -4.545, -1.0), (-6.364, -8.182, -1.0), (-6.364, -6.364, -1.0), (-6.364, -4.545, -1.0), (-4.545, -8.182, -1.0), (-4.545, -6.364, -1.0), (-0.9091, -6.364, 0.0), (-0.9091, -4.545, 0.0), (-6.364, 0.9091, -1.0), (-6.364, 2.727, -1.0), (-4.545, 0.9091, -1.0), (-4.545, 2.727, -1.0), (-0.9091, -6.364, -1.0), (-0.9091, -4.545, -1.0), (0.9091, -6.364, -1.0), (0.9091, -4.545, -1.0), (2.727, -2.727, -1.0), (2.727, -0.9091, -1.0), (4.545, -2.727, -1.0), (4.545, -0.9091, -1.0), (-8.182, -6.364, -1.0), (-8.182, -4.545, -1.0), (-6.364, -8.182, -1.0), (-6.364, -6.364, -1.0), (-6.364, -4.545, -1.0), (-4.545, -8.182, -1.0), (-4.545, -6.364, -1.0), (-1.007, -6.364, -0.4903), (-1.007, -4.545, -0.4903), (-6.462, 0.9091, -1.49), (-6.462, 2.727, -1.49), (-4.644, 0.9091, -1.49), (-4.644, 2.727, -1.49), (-1.007, -6.364, -1.49), (-1.007, -4.545, -1.49), (0.811, -6.364, -1.49), (0.811, -4.545, -1.49), (2.629, -2.727, -1.49), (2.629, -0.9091, -1.49), (4.447, -2.727, -1.49), (4.447, -0.9091, -1.49), (-8.28, -6.364, -1.49), (-8.28, -4.545, -1.49), (-6.462, -8.182, -1.49), (-6.462, -6.364, -1.49), (-6.462, -4.545, -1.49), (-4.644, -8.182, -1.49), (-4.644, -6.364, -1.49)], [], [(143, 33, 3, 34), (4, 53, 43, 2), (53, 63, 42, 43), (63, 73, 41, 42), (73, 83, 40, 41), (83, 93, 39, 40), (93, 103, 38, 39), (103, 113, 37, 38), (113, 123, 36, 37), (123, 133, 35, 36), (133, 143, 34, 35), (0, 14, 44, 13), (13, 44, 45, 12), (12, 45, 46, 11), (11, 46, 47, 10), (10, 47, 48, 9), (9, 48, 49, 8), (8, 49, 50, 7), (7, 50, 51, 6), (6, 51, 52, 5), (5, 52, 53, 4), (14, 15, 54, 44), (44, 54, 55, 45), (55, 56, 168, 167), (46, 56, 57, 47), (47, 57, 58, 48), (48, 58, 59, 49), (49, 59, 60, 50), (50, 60, 61, 51), (51, 61, 62, 52), (52, 62, 63, 53), (15, 16, 64, 54), (46, 45, 164, 165), (55, 65, 66, 56), (56, 66, 67, 57), (57, 67, 68, 58), (58, 68, 69, 59), (100, 99, 152, 153), (60, 70, 71, 61), (61, 71, 72, 62), (62, 72, 73, 63), (16, 17, 74, 64), (64, 74, 75, 65), (65, 75, 76, 66), (66, 76, 77, 67), (67, 77, 78, 68), (68, 78, 79, 69), (69, 79, 80, 70), (70, 80, 81, 71), (71, 81, 82, 72), (72, 82, 83, 73), (17, 18, 84, 74), (74, 84, 85, 75), (75, 85, 86, 76), (76, 86, 87, 77), (77, 87, 88, 78), (78, 88, 89, 79), (79, 89, 90, 80), (80, 90, 91, 81), (81, 91, 92, 82), (82, 92, 93, 83), (18, 19, 94, 84), (84, 94, 95, 85), (120, 119, 160, 161), (86, 96, 97, 87), (87, 97, 98, 88), (88, 98, 99, 89), (89, 99, 100, 90), (90, 100, 101, 91), (91, 101, 102, 92), (92, 102, 103, 93), (19, 20, 104, 94), (94, 104, 105, 95), (95, 105, 106, 96), (96, 106, 107, 97), (97, 107, 108, 98), (98, 108, 109, 99), (149, 86, 172, 178), (100, 110, 111, 101), (101, 111, 112, 102), (102, 112, 113, 103), (20, 21, 114, 104), (104, 114, 115, 105), (105, 115, 116, 106), (106, 116, 117, 107), (119, 129, 162, 160), (108, 118, 119, 109), (109, 119, 120, 110), (110, 120, 121, 111), (111, 121, 122, 112), (112, 122, 123, 113), (21, 22, 124, 114), (114, 124, 125, 115), (115, 125, 126, 116), (116, 126, 127, 117), (117, 127, 128, 118), (118, 128, 129, 119), (59, 69, 146, 144), (120, 130, 131, 121), (121, 131, 132, 122), (122, 132, 133, 123), (22, 23, 134, 124), (124, 134, 135, 125), (125, 135, 136, 126), (126, 136, 137, 127), (127, 137, 138, 128), (128, 138, 139, 129), (129, 139, 140, 130), (130, 140, 141, 131), (131, 141, 142, 132), (132, 142, 143, 133), (23, 1, 24, 134), (134, 24, 25, 135), (135, 25, 26, 136), (136, 26, 27, 137), (137, 27, 28, 138), (138, 28, 29, 139), (139, 29, 30, 140), (140, 30, 31, 141), (141, 31, 32, 142), (142, 32, 33, 143), (144, 146, 175, 173), (170, 167, 188, 191), (152, 156, 157, 153), (159, 155, 182, 184), (160, 162, 163, 161), (70, 60, 145, 147), (60, 59, 144, 145), (130, 120, 161, 163), (108, 107, 154, 155), (99, 109, 156, 152), (107, 117, 158, 154), (85, 95, 150, 148), (110, 100, 153, 157), (95, 96, 151, 150), (129, 130, 163, 162), (118, 108, 155, 159), (109, 110, 157, 156), (96, 86, 149, 151), (69, 70, 147, 146), (117, 118, 159, 158), (85, 148, 177, 171), (166, 169, 190, 187), (56, 46, 165, 168), (65, 55, 167, 170), (55, 54, 166, 167), (64, 65, 170, 169), (45, 55, 167, 164), (54, 64, 169, 166), (191, 188, 209, 212), (173, 175, 196, 194), (178, 172, 193, 199), (187, 190, 211, 208), (183, 184, 205, 204), (171, 177, 198, 192), (165, 164, 185, 186), (150, 151, 180, 179), (147, 145, 174, 176), (167, 166, 187, 188), (148, 150, 179, 177), (86, 85, 171, 172), (167, 168, 189, 188), (155, 154, 181, 182), (151, 149, 178, 180), (169, 170, 191, 190), (164, 167, 188, 185), (158, 159, 184, 183), (145, 144, 173, 174), (168, 165, 186, 189), (146, 147, 176, 175), (154, 158, 183, 181), (193, 192, 198, 199), (194, 196, 197, 195), (198, 200, 201, 199), (202, 204, 205, 203), (206, 209, 210, 207), (208, 211, 212, 209), (172, 171, 192, 193), (186, 185, 206, 207), (176, 174, 195, 197), (174, 173, 194, 195), (188, 187, 208, 209), (177, 179, 200, 198), (175, 176, 197, 196), (188, 189, 210, 209), (180, 178, 199, 201), (190, 191, 212, 211), (181, 183, 204, 202), (179, 180, 201, 200), (185, 188, 209, 206), (184, 182, 203, 205), (182, 181, 202, 203), (189, 186, 207, 210)])
me_plane.use_remesh_preserve_volume = False
me_plane.use_remesh_preserve_attributes = False
me_plane.use_mirror_vertex_groups = False
me_plane.update()
me_cylinder_004 = bpy.data.meshes.new('Cylinder.004')
me_cylinder_004.from_pydata([(-0.1, -3.656, -9.579e-09), (-0.1, 3.656, -2.15e-08), (-0.06235, -3.656, -0.07818), (-0.06235, 3.656, -0.07818), (0.02225, -3.656, -0.09749), (0.02225, 3.656, -0.09749), (0.0901, -3.656, -0.04339), (0.0901, 3.656, -0.04339), (0.0901, -3.656, 0.04339), (0.0901, 3.656, 0.04339), (0.02225, -3.656, 0.09749), (0.02225, 3.656, 0.09749), (-0.06235, -3.656, 0.07818), (-0.06235, 3.656, 0.07818)], [], [(0, 1, 3, 2), (2, 3, 5, 4), (4, 5, 7, 6), (6, 7, 9, 8), (8, 9, 11, 10), (3, 1, 13, 11, 9, 7, 5), (10, 11, 13, 12), (12, 13, 1, 0), (0, 2, 4, 6, 8, 10, 12)])
me_cylinder_004.use_remesh_preserve_volume = False
me_cylinder_004.use_remesh_preserve_attributes = False
me_cylinder_004.use_mirror_vertex_groups = False
me_cylinder_004.update()
me_cylinder_007 = bpy.data.meshes.new('Cylinder.007')
me_cylinder_007.from_pydata([(-0.1, -3.656, -9.579e-09), (-0.1, 3.656, -2.15e-08), (-0.06235, -3.656, -0.07818), (-0.06235, 3.656, -0.07818), (0.02225, -3.656, -0.09749), (0.02225, 3.656, -0.09749), (0.0901, -3.656, -0.04339), (0.0901, 3.656, -0.04339), (0.0901, -3.656, 0.04339), (0.0901, 3.656, 0.04339), (0.02225, -3.656, 0.09749), (0.02225, 3.656, 0.09749), (-0.06235, -3.656, 0.07818), (-0.06235, 3.656, 0.07818)], [], [(0, 1, 3, 2), (2, 3, 5, 4), (4, 5, 7, 6), (6, 7, 9, 8), (8, 9, 11, 10), (3, 1, 13, 11, 9, 7, 5), (10, 11, 13, 12), (12, 13, 1, 0), (0, 2, 4, 6, 8, 10, 12)])
me_cylinder_007.use_remesh_preserve_volume = False
me_cylinder_007.use_remesh_preserve_attributes = False
me_cylinder_007.use_mirror_vertex_groups = False
me_cylinder_007.update()
me_cylinder_010 = bpy.data.meshes.new('Cylinder.010')
me_cylinder_010.from_pydata([(-0.1, -3.656, -9.579e-09), (-0.1, 3.656, -2.15e-08), (-0.06235, -3.656, -0.07818), (-0.06235, 3.656, -0.07818), (0.02225, -3.656, -0.09749), (0.02225, 3.656, -0.09749), (0.0901, -3.656, -0.04339), (0.0901, 3.656, -0.04339), (0.0901, -3.656, 0.04339), (0.0901, 3.656, 0.04339), (0.02225, -3.656, 0.09749), (0.02225, 3.656, 0.09749), (-0.06235, -3.656, 0.07818), (-0.06235, 3.656, 0.07818)], [], [(0, 1, 3, 2), (2, 3, 5, 4), (4, 5, 7, 6), (6, 7, 9, 8), (8, 9, 11, 10), (3, 1, 13, 11, 9, 7, 5), (10, 11, 13, 12), (12, 13, 1, 0), (0, 2, 4, 6, 8, 10, 12)])
me_cylinder_010.use_remesh_preserve_volume = False
me_cylinder_010.use_remesh_preserve_attributes = False
me_cylinder_010.use_mirror_vertex_groups = False
me_cylinder_010.update()
me_cylinder_011 = bpy.data.meshes.new('Cylinder.011')
me_cylinder_011.from_pydata([(-0.1, -3.656, -9.579e-09), (-0.1, 3.656, -2.15e-08), (-0.06235, -3.656, -0.07818), (-0.06235, 3.656, -0.07818), (0.02225, -3.656, -0.09749), (0.02225, 3.656, -0.09749), (0.0901, -3.656, -0.04339), (0.0901, 3.656, -0.04339), (0.0901, -3.656, 0.04339), (0.0901, 3.656, 0.04339), (0.02225, -3.656, 0.09749), (0.02225, 3.656, 0.09749), (-0.06235, -3.656, 0.07818), (-0.06235, 3.656, 0.07818), (-0.4481, -4.381, -1.557e-07), (-0.07337, -3.476, -3.879e-07), (-0.4155, -4.407, -0.07818), (-0.04076, -3.502, -0.07818), (-0.3423, -4.466, -0.09749), (0.03251, -3.561, -0.09749), (-0.2835, -4.513, -0.04339), (0.09126, -3.609, -0.04339), (-0.2835, -4.513, 0.04339), (0.09126, -3.609, 0.04339), (-0.3423, -4.466, 0.09749), (0.03251, -3.561, 0.09749), (-0.4155, -4.407, 0.07818), (-0.04076, -3.502, 0.07818), (-0.6753, -4.78, -1.126e-06), (-4.078, -4.812, 1.101e-06), (-0.6751, -4.832, 0.07818), (-4.077, -4.864, 0.07818), (-0.6745, -4.95, 0.09749), (-4.077, -4.982, 0.09749), (-0.6741, -5.045, 0.04339), (-4.076, -5.076, 0.04339), (-0.6741, -5.045, -0.04339), (-4.076, -5.076, -0.04339), (-0.6745, -4.95, -0.09749), (-4.077, -4.982, -0.09749), (-0.6751, -4.832, -0.07818), (-4.077, -4.864, -0.07818), (-0.3407, -4.291, -9.418e-07), (-0.759, -4.818, -7.128e-07), (-0.3283, -4.337, 0.07818), (-0.7466, -4.863, 0.07818), (-0.3003, -4.439, 0.09749), (-0.7186, -4.965, 0.09749), (-0.278, -4.52, 0.04339), (-0.6963, -5.046, 0.04339), (-0.278, -4.52, -0.04339), (-0.6963, -5.046, -0.04339), (-0.3003, -4.439, -0.09749), (-0.7186, -4.965, -0.09749), (-0.3283, -4.337, -0.07818), (-0.7466, -4.863, -0.07818)], [], [(0, 1, 3, 2), (2, 3, 5, 4), (4, 5, 7, 6), (6, 7, 9, 8), (8, 9, 11, 10), (3, 1, 13, 11, 9, 7, 5), (10, 11, 13, 12), (12, 13, 1, 0), (0, 2, 4, 6, 8, 10, 12), (14, 15, 17, 16), (16, 17, 19, 18), (18, 19, 21, 20), (20, 21, 23, 22), (22, 23, 25, 24), (17, 15, 27, 25, 23, 21, 19), (24, 25, 27, 26), (26, 27, 15, 14), (14, 16, 18, 20, 22, 24, 26), (28, 29, 31, 30), (30, 31, 33, 32), (32, 33, 35, 34), (34, 35, 37, 36), (36, 37, 39, 38), (31, 29, 41, 39, 37, 35, 33), (38, 39, 41, 40), (40, 41, 29, 28), (28, 30, 32, 34, 36, 38, 40), (42, 43, 45, 44), (44, 45, 47, 46), (46, 47, 49, 48), (48, 49, 51, 50), (50, 51, 53, 52), (45, 43, 55, 53, 51, 49, 47), (52, 53, 55, 54), (54, 55, 43, 42), (42, 44, 46, 48, 50, 52, 54)])
me_cylinder_011.use_remesh_preserve_volume = False
me_cylinder_011.use_remesh_preserve_attributes = False
me_cylinder_011.use_mirror_vertex_groups = False
me_cylinder_011.update()
me_cylinder_014 = bpy.data.meshes.new('Cylinder.014')
me_cylinder_014.from_pydata([(-0.1, -3.656, -9.579e-09), (-0.1, 3.656, -2.15e-08), (-0.06235, -3.656, -0.07818), (-0.06235, 3.656, -0.07818), (0.02225, -3.656, -0.09749), (0.02225, 3.656, -0.09749), (0.0901, -3.656, -0.04339), (0.0901, 3.656, -0.04339), (0.0901, -3.656, 0.04339), (0.0901, 3.656, 0.04339), (0.02225, -3.656, 0.09749), (0.02225, 3.656, 0.09749), (-0.06235, -3.656, 0.07818), (-0.06235, 3.656, 0.07818), (-0.2639, -8.045, 3.382e-08), (-0.8881, -8.045, -1.269e-07), (-0.2639, -7.502, -0.07818), (-0.8881, -7.502, -0.07818), (-0.2639, -6.282, -0.09749), (-0.8881, -6.282, -0.09749), (-0.2639, -5.304, -0.04339), (-0.8881, -5.304, -0.04339), (-0.2639, -5.304, 0.04339), (-0.8881, -5.304, 0.04339), (-0.2639, -6.282, 0.09749), (-0.8881, -6.282, 0.09749), (-0.2639, -7.502, 0.07818), (-0.8881, -7.502, 0.07818), (0.1012, -3.195, 4.887e-08), (-0.2575, -8.366, -2.492e-07), (0.07453, -2.811, -0.07818), (-0.2841, -7.982, -0.07818), (0.01471, -1.949, -0.09749), (-0.3439, -7.119, -0.09749), (-0.03326, -1.257, -0.04339), (-0.3919, -6.428, -0.04339), (-0.03326, -1.257, 0.04339), (-0.3919, -6.428, 0.04339), (0.01471, -1.949, 0.09749), (-0.3439, -7.119, 0.09749), (0.07453, -2.811, 0.07818), (-0.2841, -7.982, 0.07818)], [], [(0, 1, 3, 2), (2, 3, 5, 4), (4, 5, 7, 6), (6, 7, 9, 8), (8, 9, 11, 10), (3, 1, 13, 11, 9, 7, 5), (10, 11, 13, 12), (12, 13, 1, 0), (0, 2, 4, 6, 8, 10, 12), (14, 15, 17, 16), (16, 17, 19, 18), (18, 19, 21, 20), (20, 21, 23, 22), (22, 23, 25, 24), (17, 15, 27, 25, 23, 21, 19), (24, 25, 27, 26), (26, 27, 15, 14), (14, 16, 18, 20, 22, 24, 26), (28, 29, 31, 30), (30, 31, 33, 32), (32, 33, 35, 34), (34, 35, 37, 36), (36, 37, 39, 38), (31, 29, 41, 39, 37, 35, 33), (38, 39, 41, 40), (40, 41, 29, 28), (28, 30, 32, 34, 36, 38, 40)])
me_cylinder_014.use_remesh_preserve_volume = False
me_cylinder_014.use_remesh_preserve_attributes = False
me_cylinder_014.use_mirror_vertex_groups = False
me_cylinder_014.update()
me_cylinder_019 = bpy.data.meshes.new('Cylinder.019')
me_cylinder_019.from_pydata([(-0.1, -0.0301, -9.579e-09), (-0.1, 3.024, -2.15e-08), (-0.06235, -0.0301, -0.07818), (-0.06235, 3.024, -0.07818), (0.02225, -0.0301, -0.09749), (0.02225, 3.024, -0.09749), (0.0901, -0.0301, -0.04339), (0.0901, 3.024, -0.04339), (0.0901, -0.0301, 0.04339), (0.0901, 3.024, 0.04339), (0.02225, -0.0301, 0.09749), (0.02225, 3.024, 0.09749), (-0.06235, -0.0301, 0.07818), (-0.06235, 3.024, 0.07818), (-0.06235, 3.334, -0.03913), (-0.1, 3.29, 0.02529), (0.02225, 3.345, -0.05504), (0.0901, 3.314, -0.01046), (0.0901, 3.265, 0.06103), (0.02225, 3.234, 0.1056), (-0.06235, 3.245, 0.0897), (-0.06235, 3.533, 0.209), (-0.1, 3.466, 0.2482), (0.02225, 3.55, 0.1993), (0.0901, 3.503, 0.2264), (0.0901, 3.428, 0.27), (0.02225, 3.381, 0.2972), (-0.06235, 3.398, 0.2875), (-0.06235, 3.624, 0.4651), (-0.1, 3.546, 0.4651), (0.02225, 3.644, 0.4651), (0.0901, 3.589, 0.4651), (0.0901, 3.503, 0.4651), (0.02225, 3.449, 0.4651), (-0.06235, 3.468, 0.4651), (-0.06235, 3.624, 1.767), (-0.1, 3.546, 1.767), (0.02225, 3.644, 1.767), (0.0901, 3.589, 1.767), (0.0901, 3.503, 1.767), (0.02225, 3.449, 1.767), (-0.06235, 3.468, 1.767), (-0.05736, 3.624, 2.013), (-0.092, 3.546, 2.028), (0.02047, 3.644, 1.98), (0.08289, 3.589, 1.953), (0.08289, 3.503, 1.953), (0.02047, 3.449, 1.98), (-0.05736, 3.468, 2.013), (0.08136, 3.624, 2.193), (0.06004, 3.546, 2.224), (0.1293, 3.644, 2.123), (0.1677, 3.589, 2.067), (0.1677, 3.503, 2.067), (0.1293, 3.449, 2.123), (0.08136, 3.468, 2.193), (0.3392, 3.624, 2.368), (0.3255, 3.546, 2.403), (0.3701, 3.644, 2.289), (0.3949, 3.589, 2.226), (0.3949, 3.503, 2.226), (0.3701, 3.449, 2.289), (0.3392, 3.468, 2.368), (0.6866, 3.624, 2.499), (0.6866, 3.546, 2.536), (0.6866, 3.644, 2.415), (0.6866, 3.589, 2.348), (0.6866, 3.503, 2.348), (0.6866, 3.449, 2.415), (0.6866, 3.468, 2.499)], [], [(0, 1, 3, 2), (2, 3, 5, 4), (4, 5, 7, 6), (6, 7, 9, 8), (8, 9, 11, 10), (9, 7, 17, 18), (10, 11, 13, 12), (12, 13, 1, 0), (0, 2, 4, 6, 8, 10, 12), (18, 17, 24, 25), (1, 13, 20, 15), (5, 3, 14, 16), (11, 9, 18, 19), (3, 1, 15, 14), (7, 5, 16, 17), (13, 11, 19, 20), (21, 22, 29, 28), (16, 14, 21, 23), (15, 20, 27, 22), (19, 18, 25, 26), (17, 16, 23, 24), (14, 15, 22, 21), (20, 19, 26, 27), (29, 34, 41, 36), (27, 26, 33, 34), (25, 24, 31, 32), (23, 21, 28, 30), (22, 27, 34, 29), (26, 25, 32, 33), (24, 23, 30, 31), (41, 40, 47, 48), (33, 32, 39, 40), (31, 30, 37, 38), (28, 29, 36, 35), (34, 33, 40, 41), (32, 31, 38, 39), (30, 28, 35, 37), (45, 44, 51, 52), (39, 38, 45, 46), (37, 35, 42, 44), (36, 41, 48, 43), (40, 39, 46, 47), (38, 37, 44, 45), (35, 36, 43, 42), (50, 55, 62, 57), (42, 43, 50, 49), (48, 47, 54, 55), (46, 45, 52, 53), (44, 42, 49, 51), (43, 48, 55, 50), (47, 46, 53, 54), (62, 61, 68, 69), (54, 53, 60, 61), (52, 51, 58, 59), (49, 50, 57, 56), (55, 54, 61, 62), (53, 52, 59, 60), (51, 49, 56, 58), (63, 64, 69, 68, 67, 66, 65), (60, 59, 66, 67), (58, 56, 63, 65), (57, 62, 69, 64), (61, 60, 67, 68), (59, 58, 65, 66), (56, 57, 64, 63)])
me_cylinder_019.use_remesh_preserve_volume = False
me_cylinder_019.use_remesh_preserve_attributes = False
me_cylinder_019.use_mirror_vertex_groups = False
me_cylinder_019.update()
me_cylinder_020 = bpy.data.meshes.new('Cylinder.020')
me_cylinder_020.from_pydata([(-0.1, -0.0301, -9.579e-09), (-0.1, 3.024, -2.15e-08), (-0.06235, -0.0301, -0.07818), (-0.06235, 3.024, -0.07818), (0.02225, -0.0301, -0.09749), (0.02225, 3.024, -0.09749), (0.0901, -0.0301, -0.04339), (0.0901, 3.024, -0.04339), (0.0901, -0.0301, 0.04339), (0.0901, 3.024, 0.04339), (0.02225, -0.0301, 0.09749), (0.02225, 3.024, 0.09749), (-0.06235, -0.0301, 0.07818), (-0.06235, 3.024, 0.07818), (-0.06235, 3.334, -0.03913), (-0.1, 3.29, 0.02529), (0.02225, 3.345, -0.05504), (0.0901, 3.314, -0.01046), (0.0901, 3.265, 0.06103), (0.02225, 3.234, 0.1056), (-0.06235, 3.245, 0.0897), (-0.06235, 3.533, 0.209), (-0.1, 3.466, 0.2482), (0.02225, 3.55, 0.1993), (0.0901, 3.503, 0.2264), (0.0901, 3.428, 0.27), (0.02225, 3.381, 0.2972), (-0.06235, 3.398, 0.2875), (-0.06235, 3.624, 0.4651), (-0.1, 3.546, 0.4651), (0.02225, 3.644, 0.4651), (0.0901, 3.589, 0.4651), (0.0901, 3.503, 0.4651), (0.02225, 3.449, 0.4651), (-0.06235, 3.468, 0.4651), (-0.06235, 3.624, 1.767), (-0.1, 3.546, 1.767), (0.02225, 3.644, 1.767), (0.0901, 3.589, 1.767), (0.0901, 3.503, 1.767), (0.02225, 3.449, 1.767), (-0.06235, 3.468, 1.767), (-0.05736, 3.624, 2.013), (-0.092, 3.546, 2.028), (0.02047, 3.644, 1.98), (0.08289, 3.589, 1.953), (0.08289, 3.503, 1.953), (0.02047, 3.449, 1.98), (-0.05736, 3.468, 2.013), (0.08136, 3.624, 2.193), (0.06004, 3.546, 2.224), (0.1293, 3.644, 2.123), (0.1677, 3.589, 2.067), (0.1677, 3.503, 2.067), (0.1293, 3.449, 2.123), (0.08136, 3.468, 2.193), (0.3392, 3.624, 2.368), (0.3255, 3.546, 2.403), (0.3701, 3.644, 2.289), (0.3949, 3.589, 2.226), (0.3949, 3.503, 2.226), (0.3701, 3.449, 2.289), (0.3392, 3.468, 2.368), (0.6866, 3.624, 2.499), (0.6866, 3.546, 2.536), (0.6866, 3.644, 2.415), (0.6866, 3.589, 2.348), (0.6866, 3.503, 2.348), (0.6866, 3.449, 2.415), (0.6866, 3.468, 2.499)], [], [(0, 1, 3, 2), (2, 3, 5, 4), (4, 5, 7, 6), (6, 7, 9, 8), (8, 9, 11, 10), (9, 7, 17, 18), (10, 11, 13, 12), (12, 13, 1, 0), (0, 2, 4, 6, 8, 10, 12), (18, 17, 24, 25), (1, 13, 20, 15), (5, 3, 14, 16), (11, 9, 18, 19), (3, 1, 15, 14), (7, 5, 16, 17), (13, 11, 19, 20), (21, 22, 29, 28), (16, 14, 21, 23), (15, 20, 27, 22), (19, 18, 25, 26), (17, 16, 23, 24), (14, 15, 22, 21), (20, 19, 26, 27), (29, 34, 41, 36), (27, 26, 33, 34), (25, 24, 31, 32), (23, 21, 28, 30), (22, 27, 34, 29), (26, 25, 32, 33), (24, 23, 30, 31), (41, 40, 47, 48), (33, 32, 39, 40), (31, 30, 37, 38), (28, 29, 36, 35), (34, 33, 40, 41), (32, 31, 38, 39), (30, 28, 35, 37), (45, 44, 51, 52), (39, 38, 45, 46), (37, 35, 42, 44), (36, 41, 48, 43), (40, 39, 46, 47), (38, 37, 44, 45), (35, 36, 43, 42), (50, 55, 62, 57), (42, 43, 50, 49), (48, 47, 54, 55), (46, 45, 52, 53), (44, 42, 49, 51), (43, 48, 55, 50), (47, 46, 53, 54), (62, 61, 68, 69), (54, 53, 60, 61), (52, 51, 58, 59), (49, 50, 57, 56), (55, 54, 61, 62), (53, 52, 59, 60), (51, 49, 56, 58), (63, 64, 69, 68, 67, 66, 65), (60, 59, 66, 67), (58, 56, 63, 65), (57, 62, 69, 64), (61, 60, 67, 68), (59, 58, 65, 66), (56, 57, 64, 63)])
me_cylinder_020.use_remesh_preserve_volume = False
me_cylinder_020.use_remesh_preserve_attributes = False
me_cylinder_020.use_mirror_vertex_groups = False
me_cylinder_020.update()
me_cube_000 = bpy.data.meshes.new('Cube.000')
me_cube_000.from_pydata([(-0.1259, -0.4367, -0.5526), (-0.1259, -0.4367, 0.3208), (-0.1259, 0.4367, -0.5526), (-0.1259, 0.4367, 0.3208), (0.7475, -0.4367, -0.5526), (0.7475, -0.4367, 0.3208), (0.7475, 0.4367, -0.5526), (0.7475, 0.4367, 0.3208)], [], [(0, 1, 3, 2), (2, 3, 7, 6), (6, 7, 5, 4), (4, 5, 1, 0), (2, 6, 4, 0), (7, 3, 1, 5)])
me_cube_000.use_remesh_preserve_volume = False
me_cube_000.use_remesh_preserve_attributes = False
me_cube_000.use_mirror_vertex_groups = False
me_cube_000.update()
me_icosphere_002 = bpy.data.meshes.new('Icosphere.002')
me_icosphere_002.from_pydata([(-0.2124, -0.05191, -0.2381), (-0.2124, 0.05034, -0.2381), (-0.08305, -0.05191, -0.2381), (-0.08305, 0.05034, -0.2381), (-0.002399, -0.05191, -0.137), (-0.002399, 0.05034, -0.137), (-0.03118, -0.05191, -0.01087), (-0.03118, 0.05034, -0.01087), (-0.1477, -0.05191, 0.04526), (-0.1477, 0.05034, 0.04526), (-0.2263, -0.05191, -0.1654), (-0.1486, -0.05191, -0.2036), (-0.2931, 0.05034, -0.137), (-0.2931, -0.05191, -0.137), (-0.2643, 0.05034, -0.01087), (-0.2643, -0.05191, -0.01087), (-0.05021, -0.05191, -0.08247), (-0.1036, -0.05191, -0.01426), (-0.07024, -0.05191, -0.1667), (-0.1902, -0.05191, -0.01348), (-0.2449, -0.05191, -0.08072), (-0.1486, -0.117, -0.2036), (-0.07024, -0.117, -0.1667), (-0.05021, -0.117, -0.08247), (-0.1036, -0.117, -0.01426), (-0.1902, -0.117, -0.01348), (-0.2449, -0.117, -0.08072), (-0.2263, -0.117, -0.1654), (-0.1484, -0.16, -0.1749), (-0.09253, -0.16, -0.1486), (-0.07826, -0.16, -0.08861), (-0.1163, -0.16, -0.04002), (-0.178, -0.16, -0.03946), (-0.2169, -0.16, -0.08737), (-0.2037, -0.16, -0.1476), (-0.1481, -0.1689, -0.1481), (-0.1134, -0.1689, -0.1317), (-0.1045, -0.1689, -0.09434), (-0.1282, -0.1689, -0.06408), (-0.1666, -0.1689, -0.06373), (-0.1908, -0.1689, -0.09357), (-0.1826, -0.1689, -0.1311)], [], [(10, 11, 21, 27), (12, 13, 15, 14), (8, 15, 20, 19), (0, 2, 18, 11), (16, 17, 24, 23), (4, 6, 17, 16), (1, 0, 13, 12), (3, 2, 0, 1), (17, 19, 25, 24), (6, 8, 19, 17), (21, 22, 29, 28), (15, 13, 10, 20), (5, 4, 2, 3), (20, 10, 27, 26), (7, 6, 4, 5), (13, 0, 11, 10), (11, 18, 22, 21), (9, 8, 6, 7), (2, 4, 16, 18), (19, 20, 26, 25), (14, 15, 8, 9), (14, 9, 7, 5, 3, 1, 12), (18, 16, 23, 22), (34, 28, 35, 41), (25, 26, 33, 32), (24, 25, 32, 31), (23, 24, 31, 30), (27, 21, 28, 34), (26, 27, 34, 33), (22, 23, 30, 29), (39, 40, 41, 35, 36, 37, 38), (33, 34, 41, 40), (29, 30, 37, 36), (28, 29, 36, 35), (32, 33, 40, 39), (31, 32, 39, 38), (30, 31, 38, 37)])
me_icosphere_002.polygons.foreach_set('material_index', [0, 1, 1, 1, 0, 1, 1, 1, 0, 1, 0, 1, 1, 0, 1, 1, 0, 1, 1, 0, 1, 1, 0, 0, 0, 0, 0, 0, 0, 0, 0, 0, 0, 0, 0, 0, 0])
me_icosphere_002.materials.append(mat_material_005)
me_icosphere_002.materials.append(mat_material_004)
me_icosphere_002.use_remesh_preserve_volume = False
me_icosphere_002.use_remesh_preserve_attributes = False
me_icosphere_002.use_mirror_vertex_groups = False
me_icosphere_002.update()
me_icosphere_003 = bpy.data.meshes.new('Icosphere.003')
me_icosphere_003.from_pydata([(-0.1151, -0.05191, -0.2493), (-0.1151, 0.05034, -0.2493), (-0.01365, -0.05191, -0.169), (-0.01365, 0.05034, -0.169), (-0.0132, -0.05191, -0.03959), (-0.0132, 0.05034, -0.03959), (-0.1141, -0.05191, 0.04141), (-0.1141, 0.05034, 0.04141), (-0.2403, -0.05191, 0.01306), (-0.2403, 0.05034, 0.01306), (-0.1712, -0.05191, -0.2009), (-0.08646, -0.05191, -0.1826), (-0.2411, 0.05034, -0.22), (-0.2411, -0.05191, -0.22), (-0.2968, 0.05034, -0.1033), (-0.2968, -0.05191, -0.1033), (-0.08453, -0.05191, -0.02654), (-0.1687, -0.05191, -0.006215), (-0.04791, -0.05191, -0.105), (-0.2371, -0.05191, -0.05938), (-0.2382, -0.05191, -0.146), (-0.08646, -0.117, -0.1826), (-0.04791, -0.117, -0.105), (-0.08453, -0.117, -0.02654), (-0.1687, -0.117, -0.006215), (-0.2371, -0.117, -0.05938), (-0.2382, -0.117, -0.146), (-0.1712, -0.117, -0.2009), (-0.1041, -0.16, -0.16), (-0.07662, -0.16, -0.1047), (-0.1027, -0.16, -0.04876), (-0.1627, -0.16, -0.03429), (-0.2114, -0.16, -0.07216), (-0.2122, -0.16, -0.1339), (-0.1644, -0.16, -0.1729), (-0.1205, -0.1689, -0.1388), (-0.1034, -0.1689, -0.1044), (-0.1197, -0.1689, -0.06952), (-0.1571, -0.1689, -0.06051), (-0.1874, -0.1689, -0.0841), (-0.1879, -0.1689, -0.1225), (-0.1581, -0.1689, -0.1469)], [], [(10, 11, 21, 27), (12, 13, 15, 14), (8, 15, 20, 19), (0, 2, 18, 11), (16, 17, 24, 23), (4, 6, 17, 16), (1, 0, 13, 12), (3, 2, 0, 1), (17, 19, 25, 24), (6, 8, 19, 17), (21, 22, 29, 28), (15, 13, 10, 20), (5, 4, 2, 3), (20, 10, 27, 26), (7, 6, 4, 5), (13, 0, 11, 10), (11, 18, 22, 21), (9, 8, 6, 7), (2, 4, 16, 18), (19, 20, 26, 25), (14, 15, 8, 9), (14, 9, 7, 5, 3, 1, 12), (18, 16, 23, 22), (34, 28, 35, 41), (25, 26, 33, 32), (24, 25, 32, 31), (23, 24, 31, 30), (27, 21, 28, 34), (26, 27, 34, 33), (22, 23, 30, 29), (39, 40, 41, 35, 36, 37, 38), (33, 34, 41, 40), (29, 30, 37, 36), (28, 29, 36, 35), (32, 33, 40, 39), (31, 32, 39, 38), (30, 31, 38, 37)])
me_icosphere_003.polygons.foreach_set('material_index', [0, 1, 1, 1, 0, 1, 1, 1, 0, 1, 0, 1, 1, 0, 1, 1, 0, 1, 1, 0, 1, 1, 0, 0, 0, 0, 0, 0, 0, 0, 0, 0, 0, 0, 0, 0, 0])
me_icosphere_003.materials.append(mat_material_007)
me_icosphere_003.materials.append(mat_material_006)
me_icosphere_003.use_remesh_preserve_volume = False
me_icosphere_003.use_remesh_preserve_attributes = False
me_icosphere_003.use_mirror_vertex_groups = False
me_icosphere_003.update()

# ---- objects
ob_door = bpy.data.objects.new('Door', me_cube_006)
ob_icosphere_001 = bpy.data.objects.new('Icosphere.001', me_icosphere_001)
ob_icosphere = bpy.data.objects.new('Icosphere', me_icosphere)
ob_doorcontroller = bpy.data.objects.new('DoorController', me_cube_005)
ob_cable_007 = bpy.data.objects.new('Cable.007', me_cylinder_009)
ob_walls = bpy.data.objects.new('Walls', me_cube_004)
ob_cable = bpy.data.objects.new('Cable', me_cylinder_008)
ob_cable_006 = bpy.data.objects.new('Cable.006', me_cylinder_006)
ob_cable_003 = bpy.data.objects.new('Cable.003', me_cylinder_005)
ob_cable_001 = bpy.data.objects.new('Cable.001', me_cylinder_003)
ob_cable_005 = bpy.data.objects.new('Cable.005', me_cylinder_002)
ob_cable_002 = bpy.data.objects.new('Cable.002', me_cylinder_001)
ob_cable_004 = bpy.data.objects.new('Cable.004', me_cylinder)
ob_floor = bpy.data.objects.new('Floor', me_plane)
ob_cable_008 = bpy.data.objects.new('Cable.008', me_cylinder_004)
ob_cable_009 = bpy.data.objects.new('Cable.009', me_cylinder_007)
ob_cable_010 = bpy.data.objects.new('Cable.010', me_cylinder_010)
ob_cable_011 = bpy.data.objects.new('Cable.011', me_cylinder_011)
ob_cable_012 = bpy.data.objects.new('Cable.012', me_cylinder_014)
ob_cable_013 = bpy.data.objects.new('Cable.013', me_cylinder_019)
ob_cable_014 = bpy.data.objects.new('Cable.014', me_cylinder_020)
ob_doorcontroller_001 = bpy.data.objects.new('DoorController.001', me_cube_000)
ob_icosphere_002 = bpy.data.objects.new('Icosphere.002', me_icosphere_002)
ob_icosphere_003 = bpy.data.objects.new('Icosphere.003', me_icosphere_003)

# ---- transforms, parenting, visibility, modifiers, constraints
ob_door.location = (3.488, -9.89, 3.197)
ob_door.rotation_euler = (0.0, -0.0, 3.142)
ob_door.lineart.crease_threshold = 0.0
ob_icosphere_001.location = (1.483, -9.19, 2.565)
ob_icosphere_001.rotation_euler = (0.0, -0.0, 3.142)
ob_icosphere_001.lineart.crease_threshold = 0.0
ob_icosphere.location = (1.483, -9.19, 2.871)
ob_icosphere.rotation_euler = (0.0, -0.0, 3.142)
ob_icosphere.lineart.crease_threshold = 0.0
ob_doorcontroller.location = (1.715, -9.646, 2.713)
ob_doorcontroller.rotation_euler = (0.0, -0.0, 3.142)
ob_doorcontroller.lineart.crease_threshold = 0.0
ob_cable_007.location = (-0.5105, -6.423, 0.0)
ob_cable_007.rotation_euler = (0.0, -0.0, 3.142)
ob_cable_007.scale = (-1.0, 1.0, 1.0)
ob_cable_007.lineart.crease_threshold = 0.0
ob_walls.location = (0.0, 0.0, 0.0)
ob_walls.rotation_euler = (0.0, -0.0, 3.142)
ob_walls.lineart.crease_threshold = 0.0
ob_cable.location = (0.3703, -6.423, 0.0)
ob_cable.rotation_euler = (0.0, -0.0, 3.142)
ob_cable.scale = (-1.0, 1.0, 1.0)
ob_cable.lineart.crease_threshold = 0.0
ob_cable_006.location = (1.79, 6.36, 2.874e-08)
ob_cable_006.scale = (1.0, 1.479, 1.0)
ob_cable_006.lineart.crease_threshold = 0.0
ob_cable_003.location = (2.07, -3.432, 1.229e-07)
ob_cable_003.scale = (0.9218, 0.9218, 0.9218)
ob_cable_003.lineart.crease_threshold = 0.0
ob_cable_001.location = (-2.639, -2.058, 6.225e-07)
ob_cable_001.scale = (0.9564, 0.9564, 0.9564)
ob_cable_001.lineart.crease_threshold = 0.0
ob_cable_005.location = (2.456, 0.2881, 1.183e-07)
ob_cable_005.lineart.crease_threshold = 0.0
ob_cable_002.location = (4.818, 0.3072, 1.229e-07)
ob_cable_002.lineart.crease_threshold = 0.0
ob_cable_004.location = (5.467, 6.36, 2.874e-08)
ob_cable_004.scale = (1.0, 1.479, 1.0)
ob_cable_004.lineart.crease_threshold = 0.0
ob_floor.location = (0.0, 0.0, 0.0)
ob_floor.lineart.crease_threshold = 0.0
ob_cable_008.location = (-5.956, 6.36, 2.874e-08)
ob_cable_008.scale = (0.9843, 0.9843, 0.9843)
ob_cable_008.lineart.crease_threshold = 0.0
ob_cable_009.location = (-4.99, 6.36, 2.874e-08)
ob_cable_009.scale = (0.9895, 0.9895, 0.9895)
ob_cable_009.lineart.crease_threshold = 0.0
ob_cable_010.location = (-9.117, -5.493, 2.874e-08)
ob_cable_010.rotation_euler = (-3.142, 3.142, -1.574)
ob_cable_010.scale = (1.0, 0.2409, 1.0)
ob_cable_010.lineart.crease_threshold = 0.0
ob_cable_011.location = (-7.893, -3.04, 2.874e-08)
ob_cable_011.rotation_euler = (-3.142, 3.142, -1.574)
ob_cable_011.scale = (0.8179, 0.5869, 0.8179)
ob_cable_011.lineart.crease_threshold = 0.0
ob_cable_012.location = (-6.109, -5.493, 2.874e-08)
ob_cable_012.rotation_euler = (-3.142, 3.142, -1.574)
ob_cable_012.scale = (1.0, 0.06935, 1.0)
ob_cable_012.lineart.crease_threshold = 0.0
ob_cable_013.location = (-5.518, -8.226, 0.0)
ob_cable_013.rotation_euler = (0.0, -0.0, 3.142)
ob_cable_013.scale = (-1.143, 0.4763, 1.143)
ob_cable_013.lineart.crease_threshold = 0.0
ob_cable_014.location = (0.3703, -6.423, 0.0)
ob_cable_014.rotation_euler = (0.0, -0.0, 3.142)
ob_cable_014.scale = (-1.0, 1.0, 1.0)
ob_cable_014.lineart.crease_threshold = 0.0
ob_doorcontroller_001.location = (-4.007, -9.646, 2.713)
ob_doorcontroller_001.rotation_euler = (0.0, -0.0, 3.142)
ob_doorcontroller_001.lineart.crease_threshold = 0.0
ob_icosphere_002.location = (-4.306, -9.19, 2.871)
ob_icosphere_002.rotation_euler = (0.0, -0.0, 3.142)
ob_icosphere_002.lineart.crease_threshold = 0.0
ob_icosphere_003.location = (-4.308, -9.19, 2.565)
ob_icosphere_003.rotation_euler = (0.0, -0.0, 3.142)
ob_icosphere_003.lineart.crease_threshold = 0.0

# ---- collection membership
col_collection_1.objects.link(ob_door)
col_collection_1.objects.link(ob_icosphere_001)
col_collection_1.objects.link(ob_icosphere)
col_collection_1.objects.link(ob_doorcontroller)
col_collection_1.objects.link(ob_cable_007)
col_collection_1.objects.link(ob_walls)
col_collection_1.objects.link(ob_cable)
col_collection_1.objects.link(ob_cable_006)
col_collection_1.objects.link(ob_cable_003)
col_collection_1.objects.link(ob_cable_001)
col_collection_1.objects.link(ob_cable_005)
col_collection_1.objects.link(ob_cable_002)
col_collection_1.objects.link(ob_cable_004)
col_collection_1.objects.link(ob_floor)
col_collection_1.objects.link(ob_cable_008)
col_collection_1.objects.link(ob_cable_009)
col_collection_1.objects.link(ob_cable_010)
col_collection_1.objects.link(ob_cable_011)
col_collection_1.objects.link(ob_cable_012)
col_collection_1.objects.link(ob_cable_013)
col_collection_1.objects.link(ob_cable_014)
col_collection_1.objects.link(ob_doorcontroller_001)
col_collection_1.objects.link(ob_icosphere_002)
col_collection_1.objects.link(ob_icosphere_003)

# ---- scene / render settings (as saved in the file)
scene.frame_start = 1; scene.frame_end = 250; scene.frame_set(1)
scene.render.engine = 'BLENDER_EEVEE_NEXT'
scene.render.resolution_percentage = 50
scene.render.dither_intensity = 0.0
scene.cycles.use_denoising = False
scene.cycles.samples = 128
scene.cycles.sampling_pattern = 'TABULATED_SOBOL'
scene.cycles.light_sampling_threshold = 0.0
scene.cycles.use_adaptive_sampling = False
scene.cycles.use_light_tree = False
scene.cycles.blur_glossy = 0.0
scene.cycles.sample_clamp_indirect = 0.0
scene.view_settings.view_transform = 'Standard'
bpy.context.view_layer.update()

# ---- added for rendering (the .blend has no active camera and no usable light): camera, sun
cam_auto = bpy.data.cameras.new('AutoCamera')
cam_auto.lens = 50.0
cam_auto.sensor_width = 36.0
cam_auto.clip_end = 1000.0
ob_auto_camera = bpy.data.objects.new('AutoCamera', cam_auto)
scene.collection.objects.link(ob_auto_camera)
ob_auto_camera.location = (28.17, -32.9916, 24.5727)
ob_auto_camera.rotation_euler = (1.09748, -7.21219e-08, 0.694738)
scene.camera = ob_auto_camera
light_auto_sun = bpy.data.lights.new('AutoSun', 'SUN')
light_auto_sun.energy = 3.0
light_auto_sun.angle = 0.0523599
ob_auto_sun = bpy.data.objects.new('AutoSun', light_auto_sun)
scene.collection.objects.link(ob_auto_sun)
ob_auto_sun.rotation_euler = (0.872665, 0.174533, 0.523599)
bpy.context.view_layer.update()
